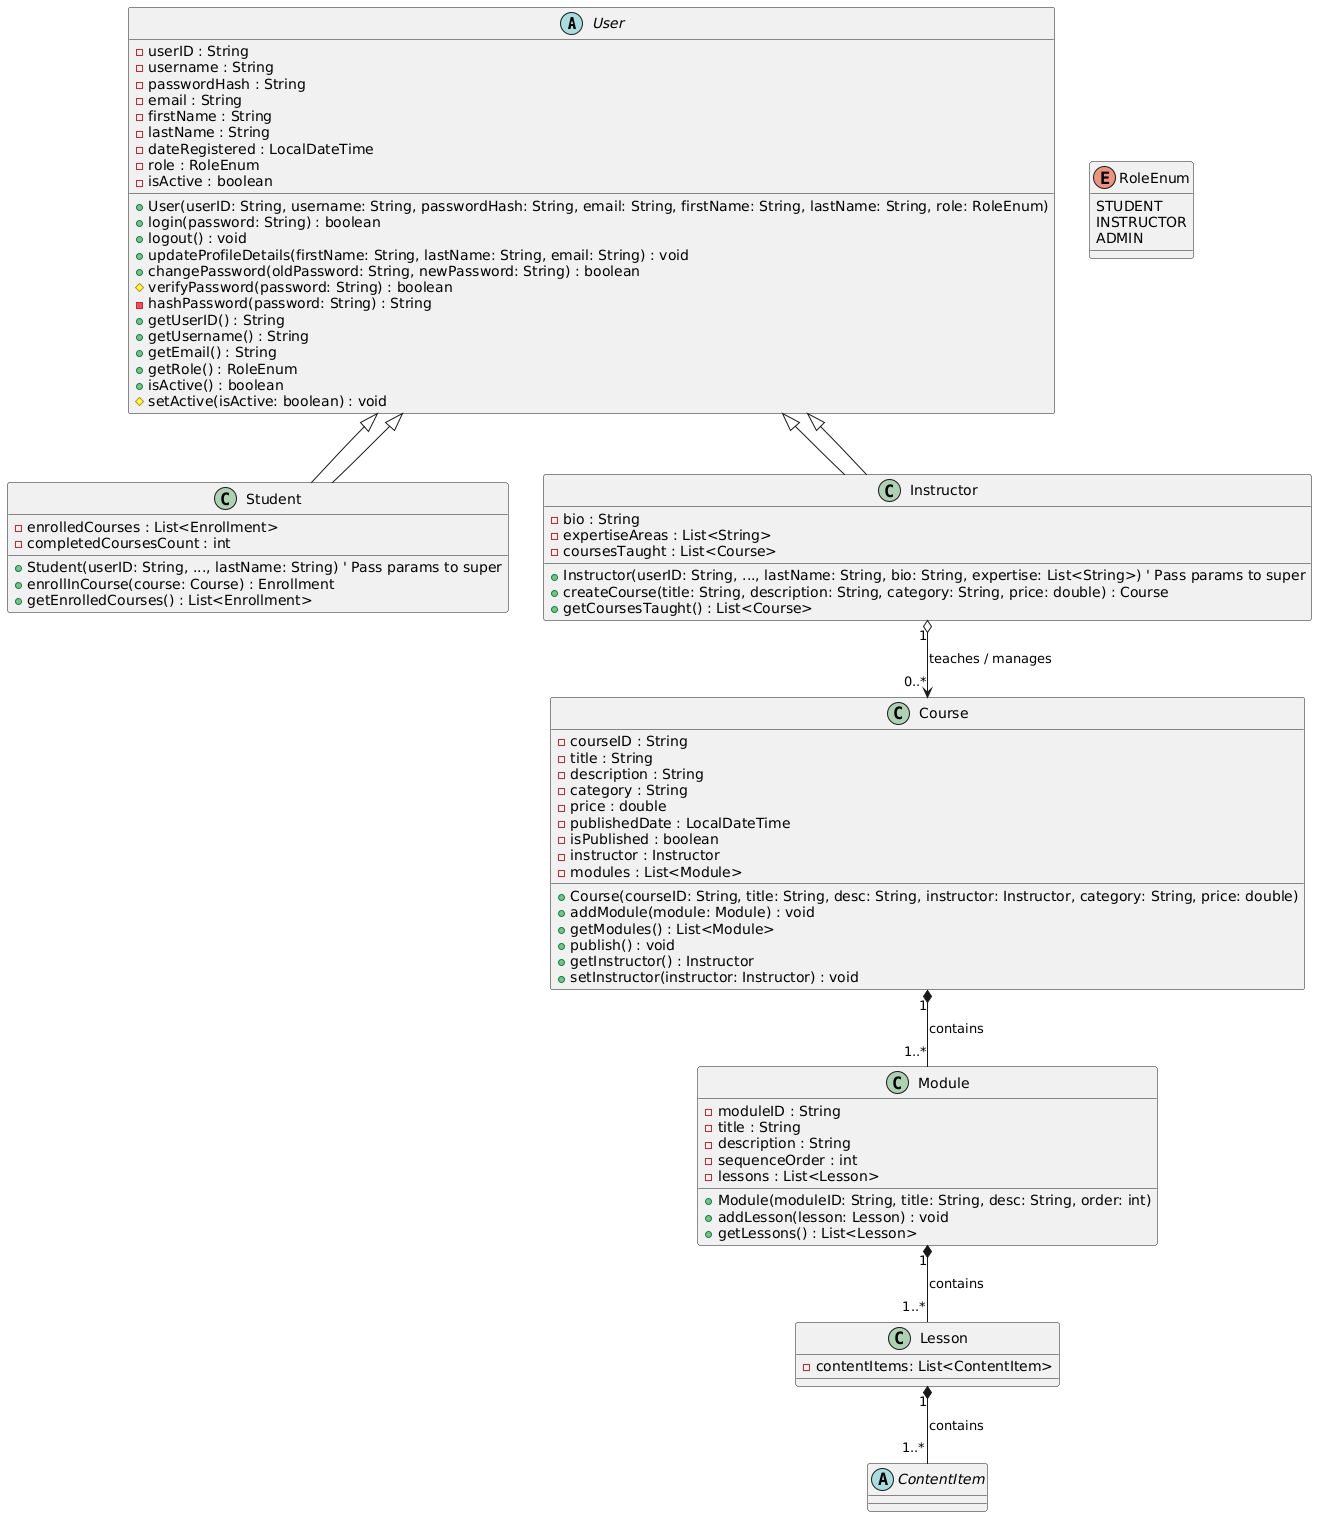

The diagram above was rendered by PlantUML. Its source (embedded in the PNG):
@startuml
' skinparam linetype ortho ' For straight lines
' skinparam classAttributeIconSize 0 ' To hide attribute icons if too cluttered

abstract class User {
  - userID : String
  - username : String
  - passwordHash : String
  - email : String
  - firstName : String
  - lastName : String
  - dateRegistered : LocalDateTime
  - role : RoleEnum
  - isActive : boolean
  + User(userID: String, username: String, passwordHash: String, email: String, firstName: String, lastName: String, role: RoleEnum)
  + login(password: String) : boolean
  + logout() : void
  + updateProfileDetails(firstName: String, lastName: String, email: String) : void
  + changePassword(oldPassword: String, newPassword: String) : boolean
  # verifyPassword(password: String) : boolean
  - hashPassword(password: String) : String
  + getUserID() : String
  + getUsername() : String
  + getEmail() : String
  + getRole() : RoleEnum
  + isActive() : boolean
  # setActive(isActive: boolean) : void
}

enum RoleEnum {
  STUDENT
  INSTRUCTOR
  ADMIN
}

class Student extends User {
  - enrolledCourses : List<Enrollment>
  - completedCoursesCount : int
  + Student(userID: String, ..., lastName: String) ' Pass params to super
  + enrollInCourse(course: Course) : Enrollment
  + getEnrolledCourses() : List<Enrollment>
}

class Instructor extends User {
  - bio : String
  - expertiseAreas : List<String>
  - coursesTaught : List<Course>
  + Instructor(userID: String, ..., lastName: String, bio: String, expertise: List<String>) ' Pass params to super
  + createCourse(title: String, description: String, category: String, price: double) : Course
  + getCoursesTaught() : List<Course>
}

class Course {
  - courseID : String
  - title : String
  - description : String
  - category : String
  - price : double
  - publishedDate : LocalDateTime
  - isPublished : boolean
  ' Aggregation with Instructor
  - instructor : Instructor
  ' Composition with Module
  - modules : List<Module>

  + Course(courseID: String, title: String, desc: String, instructor: Instructor, category: String, price: double)
  + addModule(module: Module) : void
  + getModules() : List<Module>
  + publish() : void
  + getInstructor() : Instructor
  + setInstructor(instructor: Instructor) : void
}

class Module {
  - moduleID : String
  - title : String
  - description : String
  - sequenceOrder : int
  ' Composition with Lesson
  - lessons : List<Lesson>

  + Module(moduleID: String, title: String, desc: String, order: int)
  + addLesson(lesson: Lesson) : void
  + getLessons() : List<Lesson>
}

class Lesson {
  ' ... attributes and methods for Lesson ...
  ' Composition with ContentItem
  - contentItems: List<ContentItem>
}

abstract class ContentItem {
  ' ... attributes and methods for ContentItem ...
}

' --- Relationships ---
User <|-- Student
User <|-- Instructor
' User -- RoleEnum ' Not a class relationship, but User has a RoleEnum attribute

Instructor "1" o--> "0..*" Course : teaches / manages
' The 'o' on instructor side for aggregation (open diamond)

Course "1" *-- "1..*" Module : contains
' The '*' on Course side for composition (filled diamond)

Module "1" *-- "1..*" Lesson : contains

Lesson "1" *-- "1..*" ContentItem : contains

' Other relationships would follow...
' Student "1" -- "0..*" Enrollment
' Course "1" -- "0..*" Enrollment
' Enrollment "1" -- "1" Student
' Enrollment "1" -- "1" Course
' Quiz "1" *-- "1..*" Question
@enduml